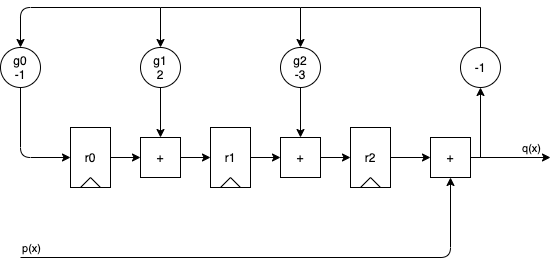

The diagram above was exported from draw.io. Its source (the exported page's mxGraphModel, read from the mxfile embedded in the PNG):
<mxGraphModel dx="1106" dy="980" grid="1" gridSize="10" guides="1" tooltips="1" connect="1" arrows="1" fold="1" page="1" pageScale="1" pageWidth="850" pageHeight="1100" math="0" shadow="0">
  <root>
    <mxCell id="0" />
    <mxCell id="1" parent="0" />
    <mxCell id="JLWwB-5yz78s7c31lTip-4" value="" style="group" vertex="1" connectable="0" parent="1">
      <mxGeometry x="220" y="240" width="40" height="60" as="geometry" />
    </mxCell>
    <mxCell id="JLWwB-5yz78s7c31lTip-1" value="r1" style="rounded=0;whiteSpace=wrap;html=1;fillColor=none;" vertex="1" parent="JLWwB-5yz78s7c31lTip-4">
      <mxGeometry width="40" height="60" as="geometry" />
    </mxCell>
    <mxCell id="JLWwB-5yz78s7c31lTip-2" value="" style="endArrow=none;html=1;" edge="1" parent="JLWwB-5yz78s7c31lTip-4">
      <mxGeometry width="50" height="50" relative="1" as="geometry">
        <mxPoint x="10" y="60" as="sourcePoint" />
        <mxPoint x="20" y="50" as="targetPoint" />
      </mxGeometry>
    </mxCell>
    <mxCell id="JLWwB-5yz78s7c31lTip-3" value="" style="endArrow=none;html=1;exitX=0.75;exitY=1;exitDx=0;exitDy=0;" edge="1" parent="JLWwB-5yz78s7c31lTip-4" source="JLWwB-5yz78s7c31lTip-1">
      <mxGeometry width="50" height="50" relative="1" as="geometry">
        <mxPoint x="-40" y="160" as="sourcePoint" />
        <mxPoint x="20" y="50" as="targetPoint" />
      </mxGeometry>
    </mxCell>
    <mxCell id="JLWwB-5yz78s7c31lTip-5" value="" style="group" vertex="1" connectable="0" parent="1">
      <mxGeometry x="360" y="240" width="40" height="60" as="geometry" />
    </mxCell>
    <mxCell id="JLWwB-5yz78s7c31lTip-6" value="r2" style="rounded=0;whiteSpace=wrap;html=1;fillColor=none;" vertex="1" parent="JLWwB-5yz78s7c31lTip-5">
      <mxGeometry width="40" height="60" as="geometry" />
    </mxCell>
    <mxCell id="JLWwB-5yz78s7c31lTip-7" value="" style="endArrow=none;html=1;" edge="1" parent="JLWwB-5yz78s7c31lTip-5">
      <mxGeometry width="50" height="50" relative="1" as="geometry">
        <mxPoint x="10" y="60" as="sourcePoint" />
        <mxPoint x="20" y="50" as="targetPoint" />
      </mxGeometry>
    </mxCell>
    <mxCell id="JLWwB-5yz78s7c31lTip-8" value="" style="endArrow=none;html=1;exitX=0.75;exitY=1;exitDx=0;exitDy=0;" edge="1" parent="JLWwB-5yz78s7c31lTip-5" source="JLWwB-5yz78s7c31lTip-6">
      <mxGeometry width="50" height="50" relative="1" as="geometry">
        <mxPoint x="-40" y="160" as="sourcePoint" />
        <mxPoint x="20" y="50" as="targetPoint" />
      </mxGeometry>
    </mxCell>
    <mxCell id="JLWwB-5yz78s7c31lTip-24" value="" style="edgeStyle=orthogonalEdgeStyle;rounded=0;orthogonalLoop=1;jettySize=auto;html=1;" edge="1" parent="1" source="JLWwB-5yz78s7c31lTip-10" target="JLWwB-5yz78s7c31lTip-17">
      <mxGeometry relative="1" as="geometry" />
    </mxCell>
    <mxCell id="JLWwB-5yz78s7c31lTip-10" value="g2&lt;br&gt;-3" style="ellipse;whiteSpace=wrap;html=1;aspect=fixed;fillColor=none;" vertex="1" parent="1">
      <mxGeometry x="290" y="160" width="40" height="40" as="geometry" />
    </mxCell>
    <mxCell id="JLWwB-5yz78s7c31lTip-11" value="+" style="whiteSpace=wrap;html=1;aspect=fixed;fillColor=none;" vertex="1" parent="1">
      <mxGeometry x="440" y="250" width="40" height="40" as="geometry" />
    </mxCell>
    <mxCell id="JLWwB-5yz78s7c31lTip-13" value="" style="endArrow=classic;html=1;entryX=0.5;entryY=1;entryDx=0;entryDy=0;" edge="1" parent="1" target="JLWwB-5yz78s7c31lTip-11">
      <mxGeometry width="50" height="50" relative="1" as="geometry">
        <mxPoint x="30" y="370" as="sourcePoint" />
        <mxPoint x="460" y="370" as="targetPoint" />
        <Array as="points">
          <mxPoint x="460" y="370" />
        </Array>
      </mxGeometry>
    </mxCell>
    <mxCell id="JLWwB-5yz78s7c31lTip-48" value="p(x)" style="edgeLabel;html=1;align=center;verticalAlign=middle;resizable=0;points=[];" vertex="1" connectable="0" parent="JLWwB-5yz78s7c31lTip-13">
      <mxGeometry x="-0.734" y="-1" relative="1" as="geometry">
        <mxPoint x="-58" y="-11" as="offset" />
      </mxGeometry>
    </mxCell>
    <mxCell id="JLWwB-5yz78s7c31lTip-15" value="" style="edgeStyle=orthogonalEdgeStyle;rounded=0;orthogonalLoop=1;jettySize=auto;html=1;" edge="1" parent="1" source="JLWwB-5yz78s7c31lTip-6" target="JLWwB-5yz78s7c31lTip-11">
      <mxGeometry relative="1" as="geometry" />
    </mxCell>
    <mxCell id="JLWwB-5yz78s7c31lTip-16" value="" style="endArrow=classic;html=1;exitX=1;exitY=0.5;exitDx=0;exitDy=0;" edge="1" parent="1" source="JLWwB-5yz78s7c31lTip-11">
      <mxGeometry width="50" height="50" relative="1" as="geometry">
        <mxPoint x="580" y="300" as="sourcePoint" />
        <mxPoint x="560" y="270" as="targetPoint" />
      </mxGeometry>
    </mxCell>
    <mxCell id="JLWwB-5yz78s7c31lTip-49" value="q(x)" style="edgeLabel;html=1;align=center;verticalAlign=middle;resizable=0;points=[];" vertex="1" connectable="0" parent="JLWwB-5yz78s7c31lTip-16">
      <mxGeometry x="-0.0571" relative="1" as="geometry">
        <mxPoint x="22.29" y="-10" as="offset" />
      </mxGeometry>
    </mxCell>
    <mxCell id="JLWwB-5yz78s7c31lTip-17" value="+" style="whiteSpace=wrap;html=1;aspect=fixed;fillColor=none;" vertex="1" parent="1">
      <mxGeometry x="290" y="250" width="40" height="40" as="geometry" />
    </mxCell>
    <mxCell id="JLWwB-5yz78s7c31lTip-18" value="" style="edgeStyle=orthogonalEdgeStyle;rounded=0;orthogonalLoop=1;jettySize=auto;html=1;" edge="1" parent="1" source="JLWwB-5yz78s7c31lTip-1" target="JLWwB-5yz78s7c31lTip-17">
      <mxGeometry relative="1" as="geometry" />
    </mxCell>
    <mxCell id="JLWwB-5yz78s7c31lTip-21" value="" style="endArrow=classic;html=1;entryX=0;entryY=0.5;entryDx=0;entryDy=0;exitX=1;exitY=0.5;exitDx=0;exitDy=0;" edge="1" parent="1" source="JLWwB-5yz78s7c31lTip-17" target="JLWwB-5yz78s7c31lTip-6">
      <mxGeometry width="50" height="50" relative="1" as="geometry">
        <mxPoint x="260" y="370" as="sourcePoint" />
        <mxPoint x="310" y="320" as="targetPoint" />
      </mxGeometry>
    </mxCell>
    <mxCell id="JLWwB-5yz78s7c31lTip-22" value="" style="endArrow=classic;html=1;entryX=0.5;entryY=0;entryDx=0;entryDy=0;rounded=0;exitX=0.5;exitY=0;exitDx=0;exitDy=0;" edge="1" parent="1" source="Vx1i8zTb5XoPbME0_0Hu-1" target="JLWwB-5yz78s7c31lTip-10">
      <mxGeometry width="50" height="50" relative="1" as="geometry">
        <mxPoint x="490" y="150" as="sourcePoint" />
        <mxPoint x="460" y="140" as="targetPoint" />
        <Array as="points">
          <mxPoint x="490" y="120" />
          <mxPoint x="310" y="120" />
        </Array>
      </mxGeometry>
    </mxCell>
    <mxCell id="JLWwB-5yz78s7c31lTip-25" value="" style="group" vertex="1" connectable="0" parent="1">
      <mxGeometry x="80" y="240" width="40" height="60" as="geometry" />
    </mxCell>
    <mxCell id="JLWwB-5yz78s7c31lTip-26" value="r0" style="rounded=0;whiteSpace=wrap;html=1;fillColor=none;" vertex="1" parent="JLWwB-5yz78s7c31lTip-25">
      <mxGeometry width="40" height="60" as="geometry" />
    </mxCell>
    <mxCell id="JLWwB-5yz78s7c31lTip-27" value="" style="endArrow=none;html=1;" edge="1" parent="JLWwB-5yz78s7c31lTip-25">
      <mxGeometry width="50" height="50" relative="1" as="geometry">
        <mxPoint x="10" y="60" as="sourcePoint" />
        <mxPoint x="20" y="50" as="targetPoint" />
      </mxGeometry>
    </mxCell>
    <mxCell id="JLWwB-5yz78s7c31lTip-28" value="" style="endArrow=none;html=1;exitX=0.75;exitY=1;exitDx=0;exitDy=0;" edge="1" parent="JLWwB-5yz78s7c31lTip-25" source="JLWwB-5yz78s7c31lTip-26">
      <mxGeometry width="50" height="50" relative="1" as="geometry">
        <mxPoint x="-40" y="160" as="sourcePoint" />
        <mxPoint x="20" y="50" as="targetPoint" />
      </mxGeometry>
    </mxCell>
    <mxCell id="JLWwB-5yz78s7c31lTip-29" value="" style="edgeStyle=orthogonalEdgeStyle;rounded=0;orthogonalLoop=1;jettySize=auto;html=1;" edge="1" parent="1" source="JLWwB-5yz78s7c31lTip-30" target="JLWwB-5yz78s7c31lTip-31">
      <mxGeometry relative="1" as="geometry" />
    </mxCell>
    <mxCell id="JLWwB-5yz78s7c31lTip-30" value="g1&lt;br&gt;2" style="ellipse;whiteSpace=wrap;html=1;aspect=fixed;fillColor=none;" vertex="1" parent="1">
      <mxGeometry x="150" y="160" width="40" height="40" as="geometry" />
    </mxCell>
    <mxCell id="JLWwB-5yz78s7c31lTip-31" value="+" style="whiteSpace=wrap;html=1;aspect=fixed;fillColor=none;" vertex="1" parent="1">
      <mxGeometry x="150" y="250" width="40" height="40" as="geometry" />
    </mxCell>
    <mxCell id="JLWwB-5yz78s7c31lTip-32" value="" style="edgeStyle=orthogonalEdgeStyle;rounded=0;orthogonalLoop=1;jettySize=auto;html=1;" edge="1" parent="1" source="JLWwB-5yz78s7c31lTip-26" target="JLWwB-5yz78s7c31lTip-31">
      <mxGeometry relative="1" as="geometry" />
    </mxCell>
    <mxCell id="JLWwB-5yz78s7c31lTip-33" value="" style="endArrow=classic;html=1;entryX=0;entryY=0.5;entryDx=0;entryDy=0;exitX=1;exitY=0.5;exitDx=0;exitDy=0;" edge="1" parent="1" source="JLWwB-5yz78s7c31lTip-31">
      <mxGeometry width="50" height="50" relative="1" as="geometry">
        <mxPoint x="120" y="370" as="sourcePoint" />
        <mxPoint x="220" y="270" as="targetPoint" />
      </mxGeometry>
    </mxCell>
    <mxCell id="JLWwB-5yz78s7c31lTip-39" value="g0&lt;br&gt;-1" style="ellipse;whiteSpace=wrap;html=1;aspect=fixed;fillColor=none;" vertex="1" parent="1">
      <mxGeometry x="10" y="160" width="40" height="40" as="geometry" />
    </mxCell>
    <mxCell id="JLWwB-5yz78s7c31lTip-43" value="" style="endArrow=classic;html=1;entryX=0;entryY=0.5;entryDx=0;entryDy=0;exitX=0.5;exitY=1;exitDx=0;exitDy=0;" edge="1" parent="1" source="JLWwB-5yz78s7c31lTip-39" target="JLWwB-5yz78s7c31lTip-26">
      <mxGeometry width="50" height="50" relative="1" as="geometry">
        <mxPoint x="-60" y="340" as="sourcePoint" />
        <mxPoint x="-10" y="290" as="targetPoint" />
        <Array as="points">
          <mxPoint x="30" y="270" />
        </Array>
      </mxGeometry>
    </mxCell>
    <mxCell id="JLWwB-5yz78s7c31lTip-44" value="" style="endArrow=classic;html=1;entryX=0.5;entryY=0;entryDx=0;entryDy=0;rounded=0;" edge="1" parent="1" target="JLWwB-5yz78s7c31lTip-30">
      <mxGeometry width="50" height="50" relative="1" as="geometry">
        <mxPoint x="310" y="120" as="sourcePoint" />
        <mxPoint x="160" y="230" as="targetPoint" />
        <Array as="points">
          <mxPoint x="170" y="120" />
        </Array>
      </mxGeometry>
    </mxCell>
    <mxCell id="JLWwB-5yz78s7c31lTip-45" value="" style="endArrow=classic;html=1;entryX=0.5;entryY=0;entryDx=0;entryDy=0;" edge="1" parent="1">
      <mxGeometry width="50" height="50" relative="1" as="geometry">
        <mxPoint x="170" y="120" as="sourcePoint" />
        <mxPoint x="30" y="160" as="targetPoint" />
        <Array as="points">
          <mxPoint x="30" y="120" />
        </Array>
      </mxGeometry>
    </mxCell>
    <mxCell id="Vx1i8zTb5XoPbME0_0Hu-1" value="-1" style="ellipse;whiteSpace=wrap;html=1;aspect=fixed;fillColor=none;" vertex="1" parent="1">
      <mxGeometry x="470" y="160" width="40" height="40" as="geometry" />
    </mxCell>
    <mxCell id="Vx1i8zTb5XoPbME0_0Hu-2" value="" style="endArrow=classic;html=1;" edge="1" parent="1">
      <mxGeometry width="50" height="50" relative="1" as="geometry">
        <mxPoint x="490" y="270" as="sourcePoint" />
        <mxPoint x="490" y="200" as="targetPoint" />
      </mxGeometry>
    </mxCell>
  </root>
</mxGraphModel>